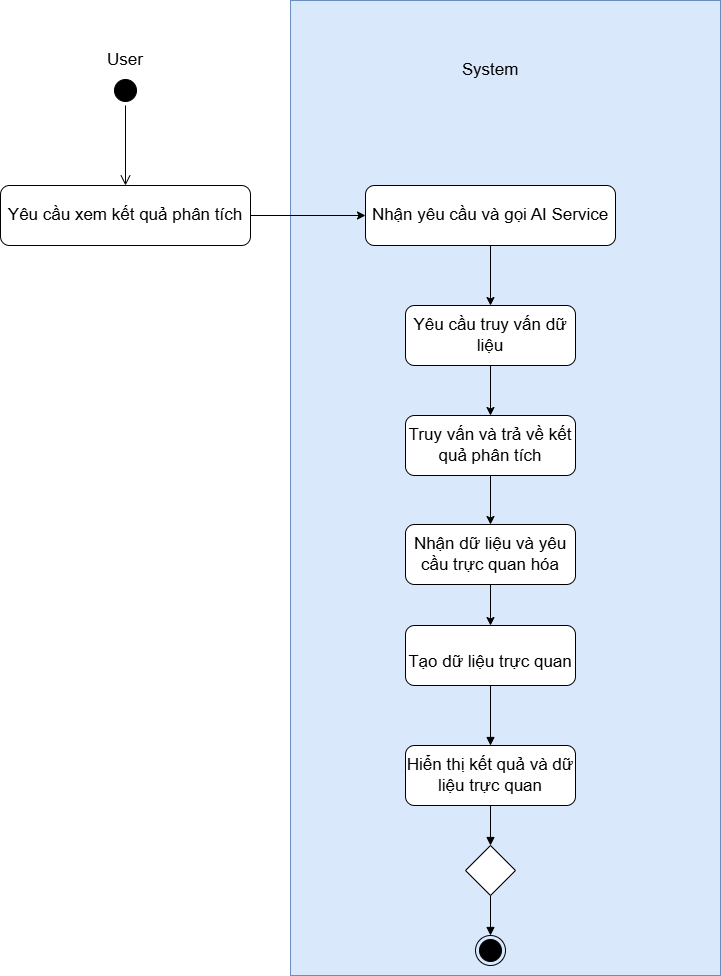

The diagram above was exported from draw.io. Its source (the exported page's mxGraphModel, read from the mxfile embedded in the PNG):
<mxGraphModel dx="2205" dy="1291" grid="1" gridSize="10" guides="1" tooltips="1" connect="1" arrows="1" fold="1" page="1" pageScale="1" pageWidth="827" pageHeight="1169" math="0" shadow="0">
  <root>
    <mxCell id="0" />
    <mxCell id="1" parent="0" />
    <mxCell id="90il5Q4tn0ucMuLXyd2h-11" parent="1" style="rounded=0;whiteSpace=wrap;html=1;fontFamily=Helvetica;fontSize=11;labelBackgroundColor=default;fillColor=#dae8fc;strokeColor=#6c8ebf;" value="" vertex="1">
      <mxGeometry height="975" width="430" x="330" y="585" as="geometry" />
    </mxCell>
    <mxCell id="WgMtuCBv68FlLFif4m4m-2" parent="1" style="rounded=1;whiteSpace=wrap;html=1;fontColor=default;labelBackgroundColor=none;fontSize=17;" value="&lt;div&gt;&lt;span&gt;Nhận yêu cầu và gọi AI Service&lt;/span&gt;&lt;/div&gt;" vertex="1">
      <mxGeometry height="60" width="250" x="405" y="770" as="geometry" />
    </mxCell>
    <mxCell id="90il5Q4tn0ucMuLXyd2h-8" edge="1" parent="1" source="WgMtuCBv68FlLFif4m4m-3" style="edgeStyle=none;shape=connector;curved=0;rounded=0;orthogonalLoop=1;jettySize=auto;html=1;strokeColor=default;align=center;verticalAlign=bottom;fontFamily=Helvetica;fontSize=11;fontColor=default;labelBackgroundColor=default;endArrow=block;" target="90il5Q4tn0ucMuLXyd2h-7" value="">
      <mxGeometry relative="1" as="geometry" />
    </mxCell>
    <mxCell id="WgMtuCBv68FlLFif4m4m-3" parent="1" style="rounded=1;whiteSpace=wrap;html=1;fontColor=default;labelBackgroundColor=none;fontSize=17;" value="&lt;font&gt;Hiển thị kết quả và dữ liệu trực quan&lt;/font&gt;" vertex="1">
      <mxGeometry height="60" width="170" x="445" y="1330" as="geometry" />
    </mxCell>
    <mxCell id="WgMtuCBv68FlLFif4m4m-4" parent="1" style="rounded=1;whiteSpace=wrap;html=1;fontColor=default;labelBackgroundColor=none;fontSize=17;" value="Yêu cầu truy vấn dữ liệu" vertex="1">
      <mxGeometry height="60" width="170" x="445" y="890" as="geometry" />
    </mxCell>
    <mxCell id="WgMtuCBv68FlLFif4m4m-5" parent="1" style="rounded=1;whiteSpace=wrap;html=1;fontColor=default;labelBackgroundColor=none;fontSize=17;" value="&lt;font&gt;Truy vấn và trả về kết quả phân tích&lt;/font&gt;" vertex="1">
      <mxGeometry height="60" width="170" x="445" y="1000" as="geometry" />
    </mxCell>
    <mxCell id="WgMtuCBv68FlLFif4m4m-6" parent="1" style="rounded=1;whiteSpace=wrap;html=1;fontColor=default;labelBackgroundColor=none;fontSize=17;" value="&lt;font&gt;Nhận dữ liệu và yêu cầu trực quan hóa&lt;/font&gt;" vertex="1">
      <mxGeometry height="60" width="170" x="445" y="1109" as="geometry" />
    </mxCell>
    <mxCell id="90il5Q4tn0ucMuLXyd2h-3" edge="1" parent="1" source="WgMtuCBv68FlLFif4m4m-7" style="edgeStyle=none;shape=connector;curved=0;rounded=0;orthogonalLoop=1;jettySize=auto;html=1;entryX=0.5;entryY=0;entryDx=0;entryDy=0;strokeColor=default;align=center;verticalAlign=bottom;fontFamily=Helvetica;fontSize=17;fontColor=default;labelBackgroundColor=default;endArrow=block;" target="WgMtuCBv68FlLFif4m4m-3">
      <mxGeometry relative="1" as="geometry" />
    </mxCell>
    <mxCell id="WgMtuCBv68FlLFif4m4m-7" parent="1" style="rounded=1;whiteSpace=wrap;html=1;fontColor=default;labelBackgroundColor=none;verticalAlign=top;fontSize=17;" value="&lt;br&gt;&lt;span&gt;Tạo dữ liệu trực quan&lt;/span&gt;" vertex="1">
      <mxGeometry height="60" width="170" x="445" y="1210" as="geometry" />
    </mxCell>
    <mxCell id="WgMtuCBv68FlLFif4m4m-8" parent="1" style="rounded=1;whiteSpace=wrap;html=1;fontColor=default;labelBackgroundColor=none;fontSize=17;" value="Yêu cầu xem kết quả phân tích" vertex="1">
      <mxGeometry height="60" width="250" x="40" y="770" as="geometry" />
    </mxCell>
    <mxCell id="WgMtuCBv68FlLFif4m4m-11" edge="1" parent="1" source="WgMtuCBv68FlLFif4m4m-8" style="endArrow=classic;html=1;rounded=0;exitX=1;exitY=0.5;exitDx=0;exitDy=0;entryX=0;entryY=0.5;entryDx=0;entryDy=0;fontColor=default;labelBackgroundColor=none;fontSize=17;" target="WgMtuCBv68FlLFif4m4m-2" value="">
      <mxGeometry height="50" relative="1" width="50" as="geometry">
        <mxPoint x="315.58000000000015" y="800" as="sourcePoint" />
        <mxPoint x="370" y="880" as="targetPoint" />
      </mxGeometry>
    </mxCell>
    <mxCell id="WgMtuCBv68FlLFif4m4m-12" edge="1" parent="1" source="WgMtuCBv68FlLFif4m4m-2" style="endArrow=classic;html=1;rounded=0;exitX=0.5;exitY=1;exitDx=0;exitDy=0;entryX=0.5;entryY=0;entryDx=0;entryDy=0;fontColor=default;labelBackgroundColor=none;fontSize=17;" target="WgMtuCBv68FlLFif4m4m-4" value="">
      <mxGeometry height="50" relative="1" width="50" as="geometry">
        <mxPoint x="320" y="930" as="sourcePoint" />
        <mxPoint x="370" y="880" as="targetPoint" />
      </mxGeometry>
    </mxCell>
    <mxCell id="WgMtuCBv68FlLFif4m4m-13" edge="1" parent="1" source="WgMtuCBv68FlLFif4m4m-4" style="endArrow=classic;html=1;rounded=0;exitX=0.5;exitY=1;exitDx=0;exitDy=0;entryX=0.5;entryY=0;entryDx=0;entryDy=0;fontColor=default;labelBackgroundColor=none;fontSize=17;" target="WgMtuCBv68FlLFif4m4m-5" value="">
      <mxGeometry height="50" relative="1" width="50" as="geometry">
        <mxPoint x="320" y="930" as="sourcePoint" />
        <mxPoint x="370" y="880" as="targetPoint" />
      </mxGeometry>
    </mxCell>
    <mxCell id="WgMtuCBv68FlLFif4m4m-14" edge="1" parent="1" source="WgMtuCBv68FlLFif4m4m-5" style="endArrow=classic;html=1;rounded=0;exitX=0.5;exitY=1;exitDx=0;exitDy=0;entryX=0.5;entryY=0;entryDx=0;entryDy=0;fontColor=default;labelBackgroundColor=none;fontSize=17;" target="WgMtuCBv68FlLFif4m4m-6" value="">
      <mxGeometry height="50" relative="1" width="50" as="geometry">
        <mxPoint x="320" y="1210" as="sourcePoint" />
        <mxPoint x="370" y="1160" as="targetPoint" />
      </mxGeometry>
    </mxCell>
    <mxCell id="WgMtuCBv68FlLFif4m4m-15" edge="1" parent="1" source="WgMtuCBv68FlLFif4m4m-6" style="endArrow=classic;html=1;rounded=0;exitX=0.5;exitY=1;exitDx=0;exitDy=0;entryX=0.5;entryY=0;entryDx=0;entryDy=0;fontColor=default;labelBackgroundColor=none;fontSize=17;" target="WgMtuCBv68FlLFif4m4m-7" value="">
      <mxGeometry height="50" relative="1" width="50" as="geometry">
        <mxPoint x="320" y="1370" as="sourcePoint" />
        <mxPoint x="370" y="1320" as="targetPoint" />
      </mxGeometry>
    </mxCell>
    <mxCell id="90il5Q4tn0ucMuLXyd2h-1" parent="1" style="ellipse;html=1;shape=startState;fillColor=#000000;strokeColor=default;fontFamily=Helvetica;fontSize=17;fontColor=default;labelBackgroundColor=default;" value="" vertex="1">
      <mxGeometry height="30" width="30" x="150" y="660" as="geometry" />
    </mxCell>
    <mxCell id="90il5Q4tn0ucMuLXyd2h-2" edge="1" parent="1" source="90il5Q4tn0ucMuLXyd2h-1" style="edgeStyle=orthogonalEdgeStyle;html=1;verticalAlign=bottom;endArrow=open;endSize=8;strokeColor=default;rounded=0;align=center;fontFamily=Helvetica;fontSize=17;fontColor=default;labelBackgroundColor=default;curved=0;entryX=0.5;entryY=0;entryDx=0;entryDy=0;" target="WgMtuCBv68FlLFif4m4m-8" value="">
      <mxGeometry relative="1" as="geometry">
        <mxPoint x="195" y="750" as="targetPoint" />
      </mxGeometry>
    </mxCell>
    <mxCell id="90il5Q4tn0ucMuLXyd2h-4" parent="1" style="text;html=1;whiteSpace=wrap;strokeColor=none;fillColor=none;align=center;verticalAlign=middle;rounded=0;fontFamily=Helvetica;fontSize=17;fontColor=default;labelBackgroundColor=default;" value="User" vertex="1">
      <mxGeometry height="30" width="60" x="135" y="630" as="geometry" />
    </mxCell>
    <mxCell id="90il5Q4tn0ucMuLXyd2h-6" parent="1" style="text;html=1;whiteSpace=wrap;strokeColor=none;fillColor=none;align=center;verticalAlign=middle;rounded=0;fontFamily=Helvetica;fontSize=17;fontColor=default;labelBackgroundColor=none;" value="System" vertex="1">
      <mxGeometry height="30" width="60" x="500" y="640" as="geometry" />
    </mxCell>
    <mxCell id="90il5Q4tn0ucMuLXyd2h-13" edge="1" parent="1" source="90il5Q4tn0ucMuLXyd2h-7" style="edgeStyle=none;shape=connector;curved=0;rounded=0;orthogonalLoop=1;jettySize=auto;html=1;entryX=0.5;entryY=0;entryDx=0;entryDy=0;strokeColor=default;align=center;verticalAlign=bottom;fontFamily=Helvetica;fontSize=11;fontColor=default;labelBackgroundColor=default;endArrow=block;" target="90il5Q4tn0ucMuLXyd2h-12">
      <mxGeometry relative="1" as="geometry" />
    </mxCell>
    <mxCell id="90il5Q4tn0ucMuLXyd2h-7" parent="1" style="rhombus;whiteSpace=wrap;html=1;fontFamily=Helvetica;fontSize=11;fontColor=default;labelBackgroundColor=default;" value="" vertex="1">
      <mxGeometry height="50" width="50" x="505" y="1430" as="geometry" />
    </mxCell>
    <mxCell id="90il5Q4tn0ucMuLXyd2h-12" parent="1" style="ellipse;html=1;shape=endState;fillColor=#000000;strokeColor=default;fontFamily=Helvetica;fontSize=11;fontColor=default;labelBackgroundColor=default;" value="" vertex="1">
      <mxGeometry height="30" width="30" x="515" y="1520" as="geometry" />
    </mxCell>
  </root>
</mxGraphModel>